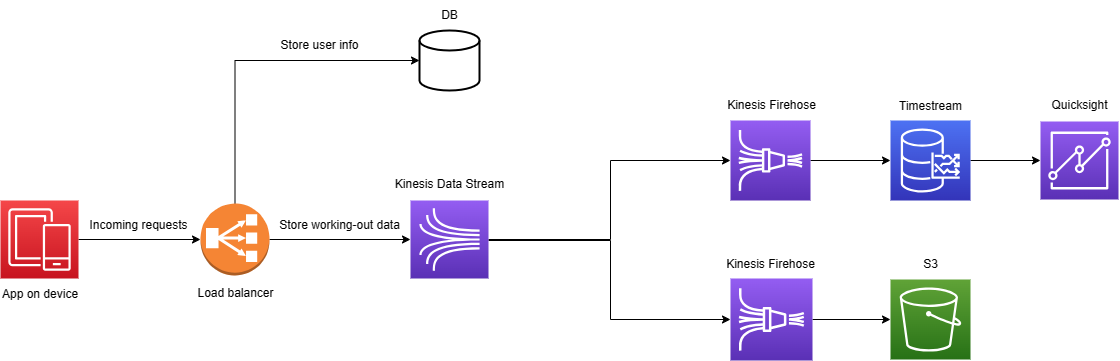

The diagram above was exported from draw.io. Its source (the exported page's mxGraphModel, read from the mxfile embedded in the PNG):
<mxGraphModel dx="1993" dy="775" grid="1" gridSize="10" guides="1" tooltips="1" connect="1" arrows="1" fold="1" page="1" pageScale="1" pageWidth="827" pageHeight="1169" math="0" shadow="0">
  <root>
    <mxCell id="0" />
    <mxCell id="1" parent="0" />
    <mxCell id="k3OO6xNLaFw1KoyqvG5I-2" style="edgeStyle=orthogonalEdgeStyle;rounded=0;orthogonalLoop=1;jettySize=auto;html=1;entryX=0;entryY=0.5;entryDx=0;entryDy=0;entryPerimeter=0;" parent="1" source="XOAAjApEfbeMyq9EsAK5-1" target="k3OO6xNLaFw1KoyqvG5I-1" edge="1">
      <mxGeometry relative="1" as="geometry" />
    </mxCell>
    <mxCell id="XOAAjApEfbeMyq9EsAK5-1" value="" style="sketch=0;points=[[0,0,0],[0.25,0,0],[0.5,0,0],[0.75,0,0],[1,0,0],[0,1,0],[0.25,1,0],[0.5,1,0],[0.75,1,0],[1,1,0],[0,0.25,0],[0,0.5,0],[0,0.75,0],[1,0.25,0],[1,0.5,0],[1,0.75,0]];outlineConnect=0;fontColor=#232F3E;gradientColor=#F54749;gradientDirection=north;fillColor=#C7131F;strokeColor=#ffffff;dashed=0;verticalLabelPosition=bottom;verticalAlign=top;align=center;html=1;fontSize=12;fontStyle=0;aspect=fixed;shape=mxgraph.aws4.resourceIcon;resIcon=mxgraph.aws4.mobile;" parent="1" vertex="1">
      <mxGeometry x="-210" y="240" width="78" height="78" as="geometry" />
    </mxCell>
    <mxCell id="XOAAjApEfbeMyq9EsAK5-2" value="App on device" style="text;html=1;align=left;verticalAlign=middle;resizable=0;points=[];autosize=1;strokeColor=none;fillColor=none;" parent="1" vertex="1">
      <mxGeometry x="-210" y="319" width="100" height="30" as="geometry" />
    </mxCell>
    <mxCell id="IJOixCDlYCP2N_IlBrDG-8" style="edgeStyle=orthogonalEdgeStyle;rounded=0;orthogonalLoop=1;jettySize=auto;html=1;entryX=0;entryY=0.5;entryDx=0;entryDy=0;entryPerimeter=0;" parent="1" source="IJOixCDlYCP2N_IlBrDG-1" target="IJOixCDlYCP2N_IlBrDG-3" edge="1">
      <mxGeometry relative="1" as="geometry">
        <Array as="points">
          <mxPoint x="400" y="280" />
          <mxPoint x="400" y="359" />
        </Array>
      </mxGeometry>
    </mxCell>
    <mxCell id="IJOixCDlYCP2N_IlBrDG-9" style="edgeStyle=orthogonalEdgeStyle;rounded=0;orthogonalLoop=1;jettySize=auto;html=1;entryX=0;entryY=0.5;entryDx=0;entryDy=0;entryPerimeter=0;" parent="1" source="IJOixCDlYCP2N_IlBrDG-1" target="IJOixCDlYCP2N_IlBrDG-2" edge="1">
      <mxGeometry relative="1" as="geometry">
        <Array as="points">
          <mxPoint x="400" y="279" />
          <mxPoint x="400" y="200" />
        </Array>
      </mxGeometry>
    </mxCell>
    <mxCell id="IJOixCDlYCP2N_IlBrDG-1" value="" style="sketch=0;points=[[0,0,0],[0.25,0,0],[0.5,0,0],[0.75,0,0],[1,0,0],[0,1,0],[0.25,1,0],[0.5,1,0],[0.75,1,0],[1,1,0],[0,0.25,0],[0,0.5,0],[0,0.75,0],[1,0.25,0],[1,0.5,0],[1,0.75,0]];outlineConnect=0;fontColor=#232F3E;gradientColor=#945DF2;gradientDirection=north;fillColor=#5A30B5;strokeColor=#ffffff;dashed=0;verticalLabelPosition=bottom;verticalAlign=top;align=center;html=1;fontSize=12;fontStyle=0;aspect=fixed;shape=mxgraph.aws4.resourceIcon;resIcon=mxgraph.aws4.kinesis;" parent="1" vertex="1">
      <mxGeometry x="200" y="240" width="78" height="78" as="geometry" />
    </mxCell>
    <mxCell id="IJOixCDlYCP2N_IlBrDG-10" style="edgeStyle=orthogonalEdgeStyle;rounded=0;orthogonalLoop=1;jettySize=auto;html=1;entryX=0;entryY=0.5;entryDx=0;entryDy=0;entryPerimeter=0;" parent="1" source="IJOixCDlYCP2N_IlBrDG-2" target="IJOixCDlYCP2N_IlBrDG-5" edge="1">
      <mxGeometry relative="1" as="geometry" />
    </mxCell>
    <mxCell id="IJOixCDlYCP2N_IlBrDG-2" value="" style="sketch=0;points=[[0,0,0],[0.25,0,0],[0.5,0,0],[0.75,0,0],[1,0,0],[0,1,0],[0.25,1,0],[0.5,1,0],[0.75,1,0],[1,1,0],[0,0.25,0],[0,0.5,0],[0,0.75,0],[1,0.25,0],[1,0.5,0],[1,0.75,0]];outlineConnect=0;fontColor=#232F3E;gradientColor=#945DF2;gradientDirection=north;fillColor=#5A30B5;strokeColor=#ffffff;dashed=0;verticalLabelPosition=bottom;verticalAlign=top;align=center;html=1;fontSize=12;fontStyle=0;aspect=fixed;shape=mxgraph.aws4.resourceIcon;resIcon=mxgraph.aws4.kinesis_data_firehose;" parent="1" vertex="1">
      <mxGeometry x="520" y="160" width="80" height="80" as="geometry" />
    </mxCell>
    <mxCell id="IJOixCDlYCP2N_IlBrDG-12" style="edgeStyle=orthogonalEdgeStyle;rounded=0;orthogonalLoop=1;jettySize=auto;html=1;entryX=0;entryY=0.5;entryDx=0;entryDy=0;entryPerimeter=0;" parent="1" source="IJOixCDlYCP2N_IlBrDG-3" target="IJOixCDlYCP2N_IlBrDG-4" edge="1">
      <mxGeometry relative="1" as="geometry" />
    </mxCell>
    <mxCell id="IJOixCDlYCP2N_IlBrDG-3" value="" style="sketch=0;points=[[0,0,0],[0.25,0,0],[0.5,0,0],[0.75,0,0],[1,0,0],[0,1,0],[0.25,1,0],[0.5,1,0],[0.75,1,0],[1,1,0],[0,0.25,0],[0,0.5,0],[0,0.75,0],[1,0.25,0],[1,0.5,0],[1,0.75,0]];outlineConnect=0;fontColor=#232F3E;gradientColor=#945DF2;gradientDirection=north;fillColor=#5A30B5;strokeColor=#ffffff;dashed=0;verticalLabelPosition=bottom;verticalAlign=top;align=center;html=1;fontSize=12;fontStyle=0;aspect=fixed;shape=mxgraph.aws4.resourceIcon;resIcon=mxgraph.aws4.kinesis_data_firehose;" parent="1" vertex="1">
      <mxGeometry x="520" y="318" width="82" height="82" as="geometry" />
    </mxCell>
    <mxCell id="IJOixCDlYCP2N_IlBrDG-4" value="" style="sketch=0;points=[[0,0,0],[0.25,0,0],[0.5,0,0],[0.75,0,0],[1,0,0],[0,1,0],[0.25,1,0],[0.5,1,0],[0.75,1,0],[1,1,0],[0,0.25,0],[0,0.5,0],[0,0.75,0],[1,0.25,0],[1,0.5,0],[1,0.75,0]];outlineConnect=0;fontColor=#232F3E;gradientColor=#60A337;gradientDirection=north;fillColor=#277116;strokeColor=#ffffff;dashed=0;verticalLabelPosition=bottom;verticalAlign=top;align=center;html=1;fontSize=12;fontStyle=0;aspect=fixed;shape=mxgraph.aws4.resourceIcon;resIcon=mxgraph.aws4.s3;" parent="1" vertex="1">
      <mxGeometry x="680" y="319" width="80" height="80" as="geometry" />
    </mxCell>
    <mxCell id="IJOixCDlYCP2N_IlBrDG-11" style="edgeStyle=orthogonalEdgeStyle;rounded=0;orthogonalLoop=1;jettySize=auto;html=1;" parent="1" source="IJOixCDlYCP2N_IlBrDG-5" target="IJOixCDlYCP2N_IlBrDG-6" edge="1">
      <mxGeometry relative="1" as="geometry" />
    </mxCell>
    <mxCell id="IJOixCDlYCP2N_IlBrDG-5" value="" style="sketch=0;points=[[0,0,0],[0.25,0,0],[0.5,0,0],[0.75,0,0],[1,0,0],[0,1,0],[0.25,1,0],[0.5,1,0],[0.75,1,0],[1,1,0],[0,0.25,0],[0,0.5,0],[0,0.75,0],[1,0.25,0],[1,0.5,0],[1,0.75,0]];outlineConnect=0;fontColor=#232F3E;gradientColor=#4D72F3;gradientDirection=north;fillColor=#3334B9;strokeColor=#ffffff;dashed=0;verticalLabelPosition=bottom;verticalAlign=top;align=center;html=1;fontSize=12;fontStyle=0;aspect=fixed;shape=mxgraph.aws4.resourceIcon;resIcon=mxgraph.aws4.timestream;" parent="1" vertex="1">
      <mxGeometry x="680" y="160" width="80" height="80" as="geometry" />
    </mxCell>
    <mxCell id="IJOixCDlYCP2N_IlBrDG-6" value="" style="sketch=0;points=[[0,0,0],[0.25,0,0],[0.5,0,0],[0.75,0,0],[1,0,0],[0,1,0],[0.25,1,0],[0.5,1,0],[0.75,1,0],[1,1,0],[0,0.25,0],[0,0.5,0],[0,0.75,0],[1,0.25,0],[1,0.5,0],[1,0.75,0]];outlineConnect=0;fontColor=#232F3E;gradientColor=#945DF2;gradientDirection=north;fillColor=#5A30B5;strokeColor=#ffffff;dashed=0;verticalLabelPosition=bottom;verticalAlign=top;align=center;html=1;fontSize=12;fontStyle=0;aspect=fixed;shape=mxgraph.aws4.resourceIcon;resIcon=mxgraph.aws4.quicksight;" parent="1" vertex="1">
      <mxGeometry x="830" y="161" width="78" height="78" as="geometry" />
    </mxCell>
    <mxCell id="IJOixCDlYCP2N_IlBrDG-15" value="Kinesis Data Stream" style="text;html=1;align=center;verticalAlign=middle;resizable=0;points=[];autosize=1;strokeColor=none;fillColor=none;" parent="1" vertex="1">
      <mxGeometry x="174" y="209" width="130" height="30" as="geometry" />
    </mxCell>
    <mxCell id="IJOixCDlYCP2N_IlBrDG-16" value="Kinesis Firehose" style="text;html=1;align=center;verticalAlign=middle;resizable=0;points=[];autosize=1;strokeColor=none;fillColor=none;" parent="1" vertex="1">
      <mxGeometry x="505" y="289" width="110" height="30" as="geometry" />
    </mxCell>
    <mxCell id="IJOixCDlYCP2N_IlBrDG-18" value="Kinesis Firehose" style="text;html=1;align=center;verticalAlign=middle;resizable=0;points=[];autosize=1;strokeColor=none;fillColor=none;" parent="1" vertex="1">
      <mxGeometry x="506" y="130" width="110" height="30" as="geometry" />
    </mxCell>
    <mxCell id="IJOixCDlYCP2N_IlBrDG-19" value="S3" style="text;html=1;align=center;verticalAlign=middle;resizable=0;points=[];autosize=1;strokeColor=none;fillColor=none;" parent="1" vertex="1">
      <mxGeometry x="700" y="289" width="40" height="30" as="geometry" />
    </mxCell>
    <mxCell id="IJOixCDlYCP2N_IlBrDG-20" value="Timestream" style="text;html=1;align=center;verticalAlign=middle;resizable=0;points=[];autosize=1;strokeColor=none;fillColor=none;" parent="1" vertex="1">
      <mxGeometry x="675" y="131" width="90" height="30" as="geometry" />
    </mxCell>
    <mxCell id="IJOixCDlYCP2N_IlBrDG-21" value="Quicksight" style="text;html=1;align=center;verticalAlign=middle;resizable=0;points=[];autosize=1;strokeColor=none;fillColor=none;" parent="1" vertex="1">
      <mxGeometry x="829" y="130" width="80" height="30" as="geometry" />
    </mxCell>
    <mxCell id="k3OO6xNLaFw1KoyqvG5I-4" style="edgeStyle=orthogonalEdgeStyle;rounded=0;orthogonalLoop=1;jettySize=auto;html=1;entryX=0;entryY=0.5;entryDx=0;entryDy=0;entryPerimeter=0;" parent="1" source="k3OO6xNLaFw1KoyqvG5I-1" target="IJOixCDlYCP2N_IlBrDG-1" edge="1">
      <mxGeometry relative="1" as="geometry" />
    </mxCell>
    <mxCell id="k3OO6xNLaFw1KoyqvG5I-11" style="edgeStyle=orthogonalEdgeStyle;rounded=0;orthogonalLoop=1;jettySize=auto;html=1;entryX=0;entryY=0.5;entryDx=0;entryDy=0;entryPerimeter=0;" parent="1" source="k3OO6xNLaFw1KoyqvG5I-1" target="k3OO6xNLaFw1KoyqvG5I-9" edge="1">
      <mxGeometry relative="1" as="geometry">
        <Array as="points">
          <mxPoint x="25" y="100" />
        </Array>
      </mxGeometry>
    </mxCell>
    <mxCell id="k3OO6xNLaFw1KoyqvG5I-1" value="" style="outlineConnect=0;dashed=0;verticalLabelPosition=bottom;verticalAlign=top;align=center;html=1;shape=mxgraph.aws3.classic_load_balancer;fillColor=#F58534;gradientColor=none;" parent="1" vertex="1">
      <mxGeometry x="-10" y="243" width="69" height="72" as="geometry" />
    </mxCell>
    <mxCell id="k3OO6xNLaFw1KoyqvG5I-3" value="Incoming requests" style="text;html=1;align=center;verticalAlign=middle;resizable=0;points=[];autosize=1;strokeColor=none;fillColor=none;" parent="1" vertex="1">
      <mxGeometry x="-132" y="250" width="120" height="30" as="geometry" />
    </mxCell>
    <mxCell id="k3OO6xNLaFw1KoyqvG5I-5" value="Store working-out data" style="text;html=1;align=center;verticalAlign=middle;resizable=0;points=[];autosize=1;strokeColor=none;fillColor=none;" parent="1" vertex="1">
      <mxGeometry x="59" y="250" width="140" height="30" as="geometry" />
    </mxCell>
    <mxCell id="k3OO6xNLaFw1KoyqvG5I-9" value="" style="strokeWidth=2;html=1;shape=mxgraph.flowchart.database;whiteSpace=wrap;" parent="1" vertex="1">
      <mxGeometry x="209" y="70" width="60" height="60" as="geometry" />
    </mxCell>
    <mxCell id="k3OO6xNLaFw1KoyqvG5I-12" value="Store user info" style="text;html=1;align=center;verticalAlign=middle;resizable=0;points=[];autosize=1;strokeColor=none;fillColor=none;" parent="1" vertex="1">
      <mxGeometry x="59" y="70" width="100" height="30" as="geometry" />
    </mxCell>
    <mxCell id="k3OO6xNLaFw1KoyqvG5I-13" value="DB" style="text;html=1;align=center;verticalAlign=middle;resizable=0;points=[];autosize=1;strokeColor=none;fillColor=none;" parent="1" vertex="1">
      <mxGeometry x="219" y="40" width="40" height="30" as="geometry" />
    </mxCell>
    <mxCell id="g_99Iu88qs9Rk28ECMgT-1" value="Load balancer" style="text;html=1;align=center;verticalAlign=middle;resizable=0;points=[];autosize=1;strokeColor=none;fillColor=none;" vertex="1" parent="1">
      <mxGeometry x="-25.5" y="318" width="100" height="30" as="geometry" />
    </mxCell>
  </root>
</mxGraphModel>